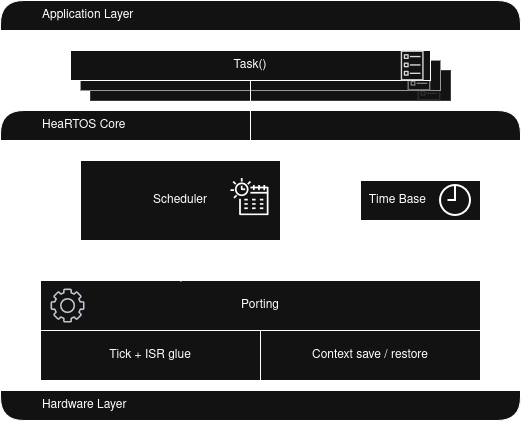

The diagram above was exported from draw.io. Its source (the exported page's mxGraphModel, read from the mxfile embedded in the PNG):
<mxGraphModel dx="1188" dy="689" grid="1" gridSize="10" guides="1" tooltips="1" connect="1" arrows="1" fold="1" page="1" pageScale="1" pageWidth="850" pageHeight="1100" math="0" shadow="0">
  <root>
    <mxCell id="0" />
    <mxCell id="1" parent="0" />
    <mxCell id="cSMQM1iMFeHTtyXhxyHi-3" value="" style="swimlane;startSize=30;rounded=1;arcSize=26;shadow=0;" vertex="1" parent="1">
      <mxGeometry x="120" y="160" width="520" height="110" as="geometry" />
    </mxCell>
    <mxCell id="cSMQM1iMFeHTtyXhxyHi-4" value="&lt;div align=&quot;left&quot;&gt;Application Layer&lt;/div&gt;" style="text;html=1;whiteSpace=wrap;strokeColor=none;fillColor=none;align=left;verticalAlign=middle;rounded=0;" vertex="1" parent="cSMQM1iMFeHTtyXhxyHi-3">
      <mxGeometry x="40" width="100" height="30" as="geometry" />
    </mxCell>
    <mxCell id="cSMQM1iMFeHTtyXhxyHi-9" value="Task()" style="rounded=0;whiteSpace=wrap;html=1;strokeColor=light-dark(#000000,#3C3C3C);" vertex="1" parent="cSMQM1iMFeHTtyXhxyHi-3">
      <mxGeometry x="90" y="70" width="360" height="30" as="geometry" />
    </mxCell>
    <mxCell id="cSMQM1iMFeHTtyXhxyHi-42" value="" style="sketch=0;outlineConnect=0;fontColor=#232F3E;gradientColor=none;fillColor=light-dark(#ED7100,#2D2D2D);strokeColor=none;dashed=0;verticalLabelPosition=bottom;verticalAlign=top;align=center;html=1;fontSize=12;fontStyle=0;aspect=fixed;pointerEvents=1;shape=mxgraph.aws4.ecs_task;" vertex="1" parent="cSMQM1iMFeHTtyXhxyHi-3">
      <mxGeometry x="416.87" y="70" width="23.13" height="30" as="geometry" />
    </mxCell>
    <mxCell id="cSMQM1iMFeHTtyXhxyHi-12" value="Task()" style="rounded=0;whiteSpace=wrap;html=1;strokeColor=light-dark(#000000,#989898);" vertex="1" parent="cSMQM1iMFeHTtyXhxyHi-3">
      <mxGeometry x="80" y="60" width="360" height="30" as="geometry" />
    </mxCell>
    <mxCell id="cSMQM1iMFeHTtyXhxyHi-43" value="" style="sketch=0;outlineConnect=0;fontColor=#232F3E;gradientColor=none;fillColor=light-dark(#ED7100,#7C7C7C);strokeColor=none;dashed=0;verticalLabelPosition=bottom;verticalAlign=top;align=center;html=1;fontSize=12;fontStyle=0;aspect=fixed;pointerEvents=1;shape=mxgraph.aws4.ecs_task;" vertex="1" parent="cSMQM1iMFeHTtyXhxyHi-3">
      <mxGeometry x="406.87" y="60" width="23.13" height="30" as="geometry" />
    </mxCell>
    <mxCell id="cSMQM1iMFeHTtyXhxyHi-13" value="&lt;span style=&quot;&quot;&gt;&lt;span style=&quot;&quot;&gt;Task()&lt;/span&gt;&lt;/span&gt;" style="rounded=0;whiteSpace=wrap;html=1;fontColor=light-dark(#000000,#FFFFFF);" vertex="1" parent="cSMQM1iMFeHTtyXhxyHi-3">
      <mxGeometry x="70" y="50" width="360" height="30" as="geometry" />
    </mxCell>
    <mxCell id="cSMQM1iMFeHTtyXhxyHi-41" value="" style="sketch=0;outlineConnect=0;fontColor=#232F3E;gradientColor=none;fillColor=light-dark(#ED7100,#D8D8D8);strokeColor=none;dashed=0;verticalLabelPosition=bottom;verticalAlign=top;align=center;html=1;fontSize=12;fontStyle=0;aspect=fixed;pointerEvents=1;shape=mxgraph.aws4.ecs_task;" vertex="1" parent="cSMQM1iMFeHTtyXhxyHi-3">
      <mxGeometry x="400" y="50" width="23.13" height="30" as="geometry" />
    </mxCell>
    <mxCell id="cSMQM1iMFeHTtyXhxyHi-17" value="" style="swimlane;startSize=30;rounded=1;arcSize=26;shadow=0;gradientColor=none;" vertex="1" parent="1">
      <mxGeometry x="120" y="270" width="520" height="200" as="geometry" />
    </mxCell>
    <mxCell id="cSMQM1iMFeHTtyXhxyHi-18" value="&lt;div align=&quot;left&quot;&gt;HeaRTOS Core&lt;/div&gt;" style="text;html=1;whiteSpace=wrap;strokeColor=none;fillColor=none;align=left;verticalAlign=middle;rounded=0;" vertex="1" parent="cSMQM1iMFeHTtyXhxyHi-17">
      <mxGeometry x="40" width="130" height="30" as="geometry" />
    </mxCell>
    <mxCell id="cSMQM1iMFeHTtyXhxyHi-33" style="edgeStyle=orthogonalEdgeStyle;rounded=0;orthogonalLoop=1;jettySize=auto;html=1;exitX=1;exitY=0.5;exitDx=0;exitDy=0;startArrow=classic;startFill=1;" edge="1" parent="cSMQM1iMFeHTtyXhxyHi-17" source="cSMQM1iMFeHTtyXhxyHi-27" target="cSMQM1iMFeHTtyXhxyHi-29">
      <mxGeometry relative="1" as="geometry" />
    </mxCell>
    <mxCell id="cSMQM1iMFeHTtyXhxyHi-27" value="Scheduler" style="rounded=0;whiteSpace=wrap;html=1;" vertex="1" parent="cSMQM1iMFeHTtyXhxyHi-17">
      <mxGeometry x="80" y="50" width="200" height="80" as="geometry" />
    </mxCell>
    <mxCell id="cSMQM1iMFeHTtyXhxyHi-29" value="&amp;nbsp;&amp;nbsp;Time Base" style="rounded=0;whiteSpace=wrap;html=1;align=left;" vertex="1" parent="cSMQM1iMFeHTtyXhxyHi-17">
      <mxGeometry x="360" y="70" width="120" height="40" as="geometry" />
    </mxCell>
    <mxCell id="cSMQM1iMFeHTtyXhxyHi-39" value="" style="html=1;verticalLabelPosition=bottom;align=center;labelBackgroundColor=#ffffff;verticalAlign=top;strokeWidth=2;strokeColor=light-dark(#0080F0,#FFFFFF);shadow=0;dashed=0;shape=mxgraph.ios7.icons.clock;" vertex="1" parent="cSMQM1iMFeHTtyXhxyHi-17">
      <mxGeometry x="440" y="75" width="30" height="30" as="geometry" />
    </mxCell>
    <mxCell id="cSMQM1iMFeHTtyXhxyHi-45" value="" style="sketch=0;outlineConnect=0;fontColor=#232F3E;gradientColor=none;fillColor=light-dark(#E7157B,#FFFFFF);strokeColor=none;dashed=0;verticalLabelPosition=bottom;verticalAlign=top;align=center;html=1;fontSize=12;fontStyle=0;aspect=fixed;pointerEvents=1;shape=mxgraph.aws4.eventbridge_scheduler;" vertex="1" parent="cSMQM1iMFeHTtyXhxyHi-17">
      <mxGeometry x="230" y="67" width="38" height="38" as="geometry" />
    </mxCell>
    <mxCell id="cSMQM1iMFeHTtyXhxyHi-22" value="" style="swimlane;startSize=30;rounded=1;arcSize=26;shadow=0;direction=west;" vertex="1" parent="1">
      <mxGeometry x="120" y="470" width="520" height="110" as="geometry" />
    </mxCell>
    <mxCell id="cSMQM1iMFeHTtyXhxyHi-23" value="&lt;div align=&quot;left&quot;&gt;Hardware&amp;nbsp;Layer&lt;/div&gt;" style="text;html=1;whiteSpace=wrap;strokeColor=none;fillColor=none;align=left;verticalAlign=middle;rounded=0;" vertex="1" parent="cSMQM1iMFeHTtyXhxyHi-22">
      <mxGeometry x="40" y="80" width="140" height="30" as="geometry" />
    </mxCell>
    <mxCell id="cSMQM1iMFeHTtyXhxyHi-34" value="Porting" style="rounded=0;whiteSpace=wrap;html=1;" vertex="1" parent="cSMQM1iMFeHTtyXhxyHi-22">
      <mxGeometry x="40" y="-30" width="440" height="50" as="geometry" />
    </mxCell>
    <mxCell id="cSMQM1iMFeHTtyXhxyHi-37" value="Tick + ISR glue" style="rounded=0;whiteSpace=wrap;html=1;" vertex="1" parent="cSMQM1iMFeHTtyXhxyHi-22">
      <mxGeometry x="40" y="20" width="220" height="50" as="geometry" />
    </mxCell>
    <mxCell id="cSMQM1iMFeHTtyXhxyHi-40" value="" style="sketch=0;outlineConnect=0;fontColor=#232F3E;gradientColor=none;fillColor=#232F3D;strokeColor=none;dashed=0;verticalLabelPosition=bottom;verticalAlign=top;align=center;html=1;fontSize=12;fontStyle=0;aspect=fixed;pointerEvents=1;shape=mxgraph.aws4.gear;" vertex="1" parent="cSMQM1iMFeHTtyXhxyHi-22">
      <mxGeometry x="50" y="-22" width="34" height="34" as="geometry" />
    </mxCell>
    <mxCell id="cSMQM1iMFeHTtyXhxyHi-35" style="edgeStyle=orthogonalEdgeStyle;rounded=0;orthogonalLoop=1;jettySize=auto;html=1;exitX=0.5;exitY=1;exitDx=0;exitDy=0;entryX=0.319;entryY=0.034;entryDx=0;entryDy=0;entryPerimeter=0;startArrow=classic;startFill=1;" edge="1" parent="1" source="cSMQM1iMFeHTtyXhxyHi-27" target="cSMQM1iMFeHTtyXhxyHi-34">
      <mxGeometry relative="1" as="geometry" />
    </mxCell>
    <mxCell id="cSMQM1iMFeHTtyXhxyHi-36" style="edgeStyle=orthogonalEdgeStyle;rounded=0;orthogonalLoop=1;jettySize=auto;html=1;exitX=0.5;exitY=1;exitDx=0;exitDy=0;" edge="1" parent="1" source="cSMQM1iMFeHTtyXhxyHi-13">
      <mxGeometry relative="1" as="geometry">
        <mxPoint x="370" y="320" as="targetPoint" />
      </mxGeometry>
    </mxCell>
    <mxCell id="cSMQM1iMFeHTtyXhxyHi-38" value="Context save / restore" style="rounded=0;whiteSpace=wrap;html=1;" vertex="1" parent="1">
      <mxGeometry x="380" y="490" width="220" height="50" as="geometry" />
    </mxCell>
  </root>
</mxGraphModel>